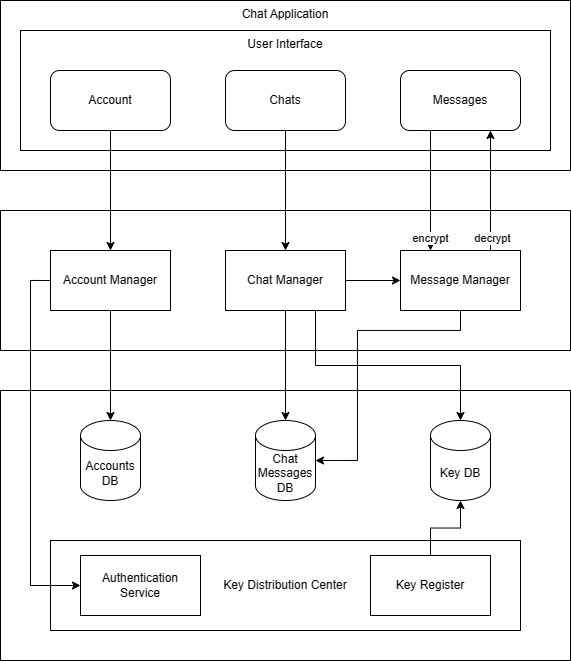

The diagram above was exported from draw.io. Its source (the exported page's mxGraphModel, read from the mxfile embedded in the PNG):
<mxGraphModel dx="1084" dy="747" grid="1" gridSize="10" guides="1" tooltips="1" connect="1" arrows="1" fold="1" page="1" pageScale="1" pageWidth="1200" pageHeight="1600" math="0" shadow="0">
  <root>
    <mxCell id="0" />
    <mxCell id="1" parent="0" />
    <mxCell id="lnsBRDI3-oGC8brx6PN8-9" value="" style="rounded=0;whiteSpace=wrap;html=1;" vertex="1" parent="1">
      <mxGeometry x="270" y="800" width="570" height="270" as="geometry" />
    </mxCell>
    <mxCell id="lnsBRDI3-oGC8brx6PN8-13" value="Key Distribution Center" style="rounded=0;whiteSpace=wrap;html=1;" vertex="1" parent="1">
      <mxGeometry x="320" y="950" width="470" height="90" as="geometry" />
    </mxCell>
    <mxCell id="lnsBRDI3-oGC8brx6PN8-17" value="Chat Application" style="rounded=0;whiteSpace=wrap;html=1;verticalAlign=top;" vertex="1" parent="1">
      <mxGeometry x="270" y="410" width="570" height="170" as="geometry" />
    </mxCell>
    <mxCell id="lnsBRDI3-oGC8brx6PN8-6" value="" style="rounded=0;whiteSpace=wrap;html=1;" vertex="1" parent="1">
      <mxGeometry x="270" y="620" width="570" height="140" as="geometry" />
    </mxCell>
    <mxCell id="lnsBRDI3-oGC8brx6PN8-33" style="edgeStyle=orthogonalEdgeStyle;rounded=0;orthogonalLoop=1;jettySize=auto;html=1;" edge="1" parent="1" source="lnsBRDI3-oGC8brx6PN8-7" target="lnsBRDI3-oGC8brx6PN8-10">
      <mxGeometry relative="1" as="geometry" />
    </mxCell>
    <mxCell id="lnsBRDI3-oGC8brx6PN8-42" style="edgeStyle=orthogonalEdgeStyle;rounded=0;orthogonalLoop=1;jettySize=auto;html=1;exitX=0;exitY=0.5;exitDx=0;exitDy=0;entryX=0;entryY=0.5;entryDx=0;entryDy=0;" edge="1" parent="1" source="lnsBRDI3-oGC8brx6PN8-7" target="lnsBRDI3-oGC8brx6PN8-14">
      <mxGeometry relative="1" as="geometry" />
    </mxCell>
    <mxCell id="lnsBRDI3-oGC8brx6PN8-7" value="Account Manager" style="rounded=0;whiteSpace=wrap;html=1;" vertex="1" parent="1">
      <mxGeometry x="320" y="660" width="120" height="60" as="geometry" />
    </mxCell>
    <mxCell id="lnsBRDI3-oGC8brx6PN8-34" style="edgeStyle=orthogonalEdgeStyle;rounded=0;orthogonalLoop=1;jettySize=auto;html=1;" edge="1" parent="1" source="lnsBRDI3-oGC8brx6PN8-8" target="lnsBRDI3-oGC8brx6PN8-11">
      <mxGeometry relative="1" as="geometry">
        <Array as="points">
          <mxPoint x="560" y="895" />
          <mxPoint x="555" y="895" />
        </Array>
      </mxGeometry>
    </mxCell>
    <mxCell id="lnsBRDI3-oGC8brx6PN8-46" style="edgeStyle=orthogonalEdgeStyle;rounded=0;orthogonalLoop=1;jettySize=auto;html=1;exitX=0.75;exitY=1;exitDx=0;exitDy=0;" edge="1" parent="1" source="lnsBRDI3-oGC8brx6PN8-8" target="lnsBRDI3-oGC8brx6PN8-12">
      <mxGeometry relative="1" as="geometry" />
    </mxCell>
    <mxCell id="lnsBRDI3-oGC8brx6PN8-49" value="" style="edgeStyle=orthogonalEdgeStyle;rounded=0;orthogonalLoop=1;jettySize=auto;html=1;" edge="1" parent="1" source="lnsBRDI3-oGC8brx6PN8-8" target="lnsBRDI3-oGC8brx6PN8-23">
      <mxGeometry relative="1" as="geometry" />
    </mxCell>
    <mxCell id="lnsBRDI3-oGC8brx6PN8-8" value="Chat Manager" style="rounded=0;whiteSpace=wrap;html=1;" vertex="1" parent="1">
      <mxGeometry x="495" y="660" width="120" height="60" as="geometry" />
    </mxCell>
    <mxCell id="lnsBRDI3-oGC8brx6PN8-10" value="Accounts DB" style="shape=cylinder3;whiteSpace=wrap;html=1;boundedLbl=1;backgroundOutline=1;size=15;" vertex="1" parent="1">
      <mxGeometry x="350" y="830" width="60" height="80" as="geometry" />
    </mxCell>
    <mxCell id="lnsBRDI3-oGC8brx6PN8-11" value="Chat Messages DB" style="shape=cylinder3;whiteSpace=wrap;html=1;boundedLbl=1;backgroundOutline=1;size=15;" vertex="1" parent="1">
      <mxGeometry x="525" y="830" width="60" height="80" as="geometry" />
    </mxCell>
    <mxCell id="lnsBRDI3-oGC8brx6PN8-12" value="Key DB" style="shape=cylinder3;whiteSpace=wrap;html=1;boundedLbl=1;backgroundOutline=1;size=15;" vertex="1" parent="1">
      <mxGeometry x="700" y="830" width="60" height="80" as="geometry" />
    </mxCell>
    <mxCell id="lnsBRDI3-oGC8brx6PN8-14" value="Authentication Service" style="rounded=0;whiteSpace=wrap;html=1;" vertex="1" parent="1">
      <mxGeometry x="350" y="965" width="120" height="60" as="geometry" />
    </mxCell>
    <mxCell id="lnsBRDI3-oGC8brx6PN8-38" style="edgeStyle=orthogonalEdgeStyle;rounded=0;orthogonalLoop=1;jettySize=auto;html=1;" edge="1" parent="1" source="lnsBRDI3-oGC8brx6PN8-15" target="lnsBRDI3-oGC8brx6PN8-12">
      <mxGeometry relative="1" as="geometry" />
    </mxCell>
    <mxCell id="lnsBRDI3-oGC8brx6PN8-15" value="Key Register" style="rounded=0;whiteSpace=wrap;html=1;" vertex="1" parent="1">
      <mxGeometry x="640" y="965" width="120" height="60" as="geometry" />
    </mxCell>
    <mxCell id="lnsBRDI3-oGC8brx6PN8-19" value="User Interface" style="rounded=0;whiteSpace=wrap;html=1;verticalAlign=top;" vertex="1" parent="1">
      <mxGeometry x="290" y="440" width="530" height="120" as="geometry" />
    </mxCell>
    <mxCell id="lnsBRDI3-oGC8brx6PN8-43" style="edgeStyle=orthogonalEdgeStyle;rounded=0;orthogonalLoop=1;jettySize=auto;html=1;exitX=0.75;exitY=0;exitDx=0;exitDy=0;entryX=0.75;entryY=1;entryDx=0;entryDy=0;" edge="1" parent="1" source="lnsBRDI3-oGC8brx6PN8-23" target="lnsBRDI3-oGC8brx6PN8-24">
      <mxGeometry relative="1" as="geometry" />
    </mxCell>
    <mxCell id="lnsBRDI3-oGC8brx6PN8-48" value="decrypt" style="edgeLabel;html=1;align=center;verticalAlign=middle;resizable=0;points=[];" vertex="1" connectable="0" parent="lnsBRDI3-oGC8brx6PN8-43">
      <mxGeometry x="-0.7825" y="-1" relative="1" as="geometry">
        <mxPoint as="offset" />
      </mxGeometry>
    </mxCell>
    <mxCell id="lnsBRDI3-oGC8brx6PN8-23" value="Message Manager" style="rounded=0;whiteSpace=wrap;html=1;" vertex="1" parent="1">
      <mxGeometry x="670" y="660" width="120" height="60" as="geometry" />
    </mxCell>
    <mxCell id="lnsBRDI3-oGC8brx6PN8-44" style="edgeStyle=orthogonalEdgeStyle;rounded=0;orthogonalLoop=1;jettySize=auto;html=1;exitX=0.25;exitY=1;exitDx=0;exitDy=0;entryX=0.25;entryY=0;entryDx=0;entryDy=0;" edge="1" parent="1" source="lnsBRDI3-oGC8brx6PN8-24" target="lnsBRDI3-oGC8brx6PN8-23">
      <mxGeometry relative="1" as="geometry" />
    </mxCell>
    <mxCell id="lnsBRDI3-oGC8brx6PN8-47" value="encrypt" style="edgeLabel;html=1;align=center;verticalAlign=middle;resizable=0;points=[];" vertex="1" connectable="0" parent="lnsBRDI3-oGC8brx6PN8-44">
      <mxGeometry x="0.7825" y="-1" relative="1" as="geometry">
        <mxPoint as="offset" />
      </mxGeometry>
    </mxCell>
    <mxCell id="lnsBRDI3-oGC8brx6PN8-24" value="Messages" style="rounded=1;whiteSpace=wrap;html=1;" vertex="1" parent="1">
      <mxGeometry x="670" y="480" width="120" height="60" as="geometry" />
    </mxCell>
    <mxCell id="lnsBRDI3-oGC8brx6PN8-41" style="edgeStyle=orthogonalEdgeStyle;rounded=0;orthogonalLoop=1;jettySize=auto;html=1;exitX=0.5;exitY=1;exitDx=0;exitDy=0;entryX=0.5;entryY=0;entryDx=0;entryDy=0;" edge="1" parent="1" source="lnsBRDI3-oGC8brx6PN8-25" target="lnsBRDI3-oGC8brx6PN8-8">
      <mxGeometry relative="1" as="geometry" />
    </mxCell>
    <mxCell id="lnsBRDI3-oGC8brx6PN8-25" value="Chats" style="rounded=1;whiteSpace=wrap;html=1;" vertex="1" parent="1">
      <mxGeometry x="495" y="480" width="120" height="60" as="geometry" />
    </mxCell>
    <mxCell id="lnsBRDI3-oGC8brx6PN8-32" style="edgeStyle=orthogonalEdgeStyle;rounded=0;orthogonalLoop=1;jettySize=auto;html=1;" edge="1" parent="1" source="lnsBRDI3-oGC8brx6PN8-31" target="lnsBRDI3-oGC8brx6PN8-7">
      <mxGeometry relative="1" as="geometry" />
    </mxCell>
    <mxCell id="lnsBRDI3-oGC8brx6PN8-31" value="Account" style="rounded=1;whiteSpace=wrap;html=1;" vertex="1" parent="1">
      <mxGeometry x="320" y="480" width="120" height="60" as="geometry" />
    </mxCell>
    <mxCell id="lnsBRDI3-oGC8brx6PN8-45" style="edgeStyle=orthogonalEdgeStyle;rounded=0;orthogonalLoop=1;jettySize=auto;html=1;entryX=1;entryY=0.5;entryDx=0;entryDy=0;entryPerimeter=0;" edge="1" parent="1" source="lnsBRDI3-oGC8brx6PN8-23" target="lnsBRDI3-oGC8brx6PN8-11">
      <mxGeometry relative="1" as="geometry">
        <Array as="points">
          <mxPoint x="730" y="740" />
          <mxPoint x="627" y="740" />
          <mxPoint x="627" y="870" />
        </Array>
      </mxGeometry>
    </mxCell>
  </root>
</mxGraphModel>